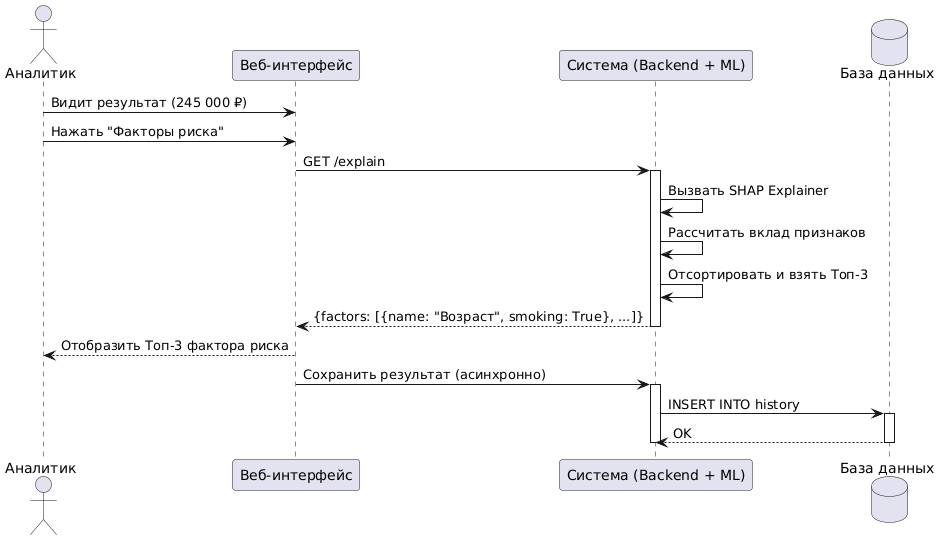

The diagram above was rendered by PlantUML. Its source (embedded in the PNG):
@startuml
actor "Аналитик" as Analyst
participant "Веб-интерфейс" as UI
participant "Система (Backend + ML)" as Backend
database "База данных" as DB

Analyst -> UI: Видит результат (245 000 ₽)
Analyst -> UI: Нажать "Факторы риска"

UI -> Backend: GET /explain
activate Backend


Backend -> Backend: Вызвать SHAP Explainer
Backend -> Backend: Рассчитать вклад признаков
Backend -> Backend: Отсортировать и взять Топ-3


Backend --> UI: {factors: [{name: "Возраст", smoking: True}, ...]}
deactivate Backend

UI --> Analyst: Отобразить Топ-3 фактора риска

UI -> Backend: Сохранить результат (асинхронно)
activate Backend
Backend -> DB: INSERT INTO history
activate DB
DB --> Backend: OK
deactivate DB
deactivate Backend

deactivate UI
@enduml